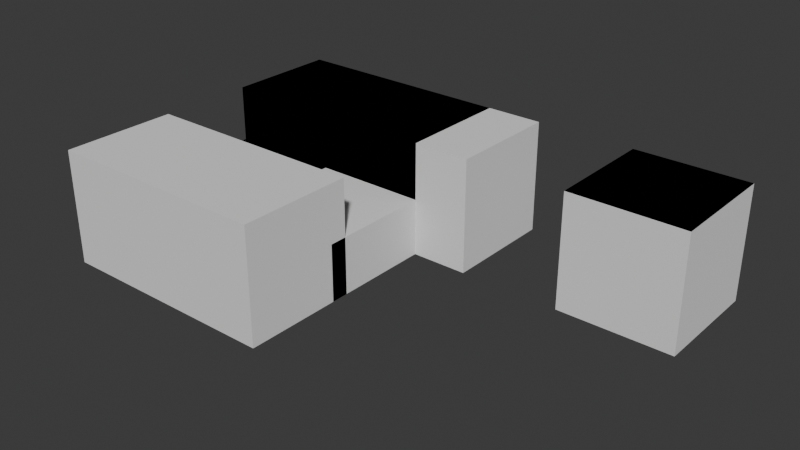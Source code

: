 # Source: bugs_problems.blend  (saved by Blender 4.1.24; exported with 4.5.12 LTS)
import bpy
from mathutils import Matrix  # noqa: F401  (used for matrix-valued properties, if any)

bpy.ops.wm.read_factory_settings(use_empty=True)
scene = bpy.context.scene
scene.name = 'Scene'

# ---- collections
col_2_cube_emboit_s = bpy.data.collections.new('2 cube emboités'); scene.collection.children.link(col_2_cube_emboit_s)
col_face_dans_face = bpy.data.collections.new('face dans face'); scene.collection.children.link(col_face_dans_face)
col_faces_coplanaires_intersecent = bpy.data.collections.new('faces coplanaires intersecent'); scene.collection.children.link(col_faces_coplanaires_intersecent)
col_plan = bpy.data.collections.new('plan'); scene.collection.children.link(col_plan)
col_rien_a_faire = bpy.data.collections.new('rien a faire ?'); scene.collection.children.link(col_rien_a_faire)
col_2_plans = bpy.data.collections.new('2 plans'); scene.collection.children.link(col_2_plans)

# ---- world
world_world = bpy.data.worlds.new('World'); scene.world = world_world
world_world.use_nodes = True; world_world.node_tree.nodes.clear()
_N = world_world.node_tree.nodes; _L = world_world.node_tree.links
n0 = _N.new('ShaderNodeOutputWorld'); n0.name = 'World Output'; n0.location = (300, 300)
n1 = _N.new('ShaderNodeBackground'); n1.name = 'Background'; n1.location = (10, 300)
n1.inputs[0].default_value = (0.05088, 0.05088, 0.05088, 1.0)
_L.new(n1.outputs[0], n0.inputs[0])
n0.is_active_output = True
world_world.color = (0.05088, 0.05088, 0.05088)
world_world.use_sun_shadow = False
world_world.sun_shadow_jitter_overblur = 0.0

# ---- meshes
me_object1_009 = bpy.data.meshes.new('Object1.009')
me_object1_009.from_pydata([(-0.2019, 0.0, 1.0), (1.0, 0.0, 1.0), (-1.0, 0.0, -1.0), (1.0, 0.0, -1.0), (-1.0, 0.0, 3.0), (1.0, 0.0, 3.0)], [], [(4, 5, 0, 1, 3, 2)])
me_object1_009.update()
me_cube_001 = bpy.data.meshes.new('Cube.001')
me_cube_001.from_pydata([(-1.0, -1.0, -1.0), (-1.0, -1.0, 1.0), (-1.0, 1.0, -1.0), (-1.0, 1.0, 1.0), (1.0, -1.0, -1.0), (1.0, -1.0, 1.0), (1.0, 1.0, -1.0), (1.0, 1.0, 1.0)], [], [(0, 1, 3, 2), (2, 3, 7, 6), (6, 7, 5, 4), (4, 5, 1, 0), (2, 6, 4, 0), (7, 3, 1, 5)])
_uv = me_cube_001.uv_layers.new(name='UVMap')
_uv.uv.foreach_set('vector', [0.375, 0.0, 0.625, 0.0, 0.625, 0.25, 0.375, 0.25, 0.375, 0.25, 0.625, 0.25, 0.625, 0.5, 0.375, 0.5, 0.375, 0.5, 0.625, 0.5, 0.625, 0.75, 0.375, 0.75, 0.375, 0.75, 0.625, 0.75, 0.625, 1.0, 0.375, 1.0, 0.125, 0.5, 0.375, 0.5, 0.375, 0.75, 0.125, 0.75, 0.625, 0.5, 0.875, 0.5, 0.875, 0.75, 0.625, 0.75])
me_cube_001.update()
me_cube_002 = bpy.data.meshes.new('Cube.002')
me_cube_002.from_pydata([(-1.0, -1.0, -1.0), (-1.0, -1.0, 1.0), (-1.0, 1.0, -1.0), (-1.0, 1.0, 1.0), (1.0, -1.0, -1.0), (1.0, -1.0, 1.0), (1.0, 1.0, -1.0), (1.0, 1.0, 1.0)], [], [(0, 1, 3, 2), (2, 3, 7, 6), (6, 7, 5, 4), (4, 5, 1, 0), (2, 6, 4, 0), (7, 3, 1, 5)])
_uv = me_cube_002.uv_layers.new(name='UVMap')
_uv.uv.foreach_set('vector', [0.375, 0.0, 0.625, 0.0, 0.625, 0.25, 0.375, 0.25, 0.375, 0.25, 0.625, 0.25, 0.625, 0.5, 0.375, 0.5, 0.375, 0.5, 0.625, 0.5, 0.625, 0.75, 0.375, 0.75, 0.375, 0.75, 0.625, 0.75, 0.625, 1.0, 0.375, 1.0, 0.125, 0.5, 0.375, 0.5, 0.375, 0.75, 0.125, 0.75, 0.625, 0.5, 0.875, 0.5, 0.875, 0.75, 0.625, 0.75])
me_cube_002.update()
me_cube = bpy.data.meshes.new('Cube')
me_cube.from_pydata([(-1.0, -1.0, -1.0), (-1.0, -1.0, 1.0), (-1.0, 1.0, -1.0), (-1.0, 1.0, 1.0), (1.0, -1.0, -1.0), (1.0, -1.0, 1.0), (1.0, 1.0, -1.0), (1.0, 1.0, 1.0)], [], [(0, 1, 3, 2), (2, 3, 7, 6), (6, 7, 5, 4), (4, 5, 1, 0), (2, 6, 4, 0), (7, 3, 1, 5)])
_uv = me_cube.uv_layers.new(name='UVMap')
_uv.uv.foreach_set('vector', [0.375, 0.0, 0.625, 0.0, 0.625, 0.25, 0.375, 0.25, 0.375, 0.25, 0.625, 0.25, 0.625, 0.5, 0.375, 0.5, 0.375, 0.5, 0.625, 0.5, 0.625, 0.75, 0.375, 0.75, 0.375, 0.75, 0.625, 0.75, 0.625, 1.0, 0.375, 1.0, 0.125, 0.5, 0.375, 0.5, 0.375, 0.75, 0.125, 0.75, 0.625, 0.5, 0.875, 0.5, 0.875, 0.75, 0.625, 0.75])
me_cube.update()
me_plane_003 = bpy.data.meshes.new('Plane.003')
me_plane_003.from_pydata([(-1.0, -1.0, 0.0), (1.0, -1.0, 0.0), (-1.0, 1.0, 0.0), (1.0, 1.0, 0.0)], [], [(0, 1, 3, 2)])
_uv = me_plane_003.uv_layers.new(name='UVMap')
_uv.uv.foreach_set('vector', [0.0, 0.0, 1.0, 0.0, 1.0, 1.0, 0.0, 1.0])
me_plane_003.update()
me_plane_004 = bpy.data.meshes.new('Plane.004')
me_plane_004.from_pydata([(-1.0, -1.0, 0.0), (-1.0, 1.0, 0.0), (1.9, 1.0, 3.439e-15), (-1.0, 1.0, 1.0), (-1.0, -1.0, 1.0), (1.9, 1.0, 1.0)], [], [(1, 0, 2), (3, 5, 4), (1, 2, 5, 3), (2, 0, 4, 5), (0, 1, 3, 4)])
_uv = me_plane_004.uv_layers.new(name='UVMap')
_uv.uv.foreach_set('vector', [0.0, 0.0, 0.0, 0.0, 0.0, 0.0, 0.0, 0.0, 0.0, 0.0, 0.0, 0.0, 0.0, 0.0, 0.0, 0.0, 0.0, 0.0, 0.0, 0.0, 0.0, 0.0, 0.0, 0.0, 0.0, 0.0, 0.0, 0.0, 0.0, 0.0, 0.0, 0.0, 0.0, 0.0, 0.0, 0.0])
me_plane_004.update()
me_plane_005 = bpy.data.meshes.new('Plane.005')
me_plane_005.from_pydata([(-1.0, -1.0, 0.0), (1.0, -1.0, 0.0), (-1.0, 1.0, 0.0), (1.0, 1.0, 0.0), (-1.0, -3.0, 0.0), (1.0, -3.0, 0.0), (-3.0, -1.0, 0.0), (-3.0, -3.0, 0.0), (-1.0, 1.0, -1.0), (-1.0, -1.0, -1.0), (1.0, -1.0, -1.0), (1.0, 1.0, -1.0), (-1.0, -3.0, -1.0), (1.0, -3.0, -1.0), (-3.0, -1.0, -1.0), (-3.0, -3.0, -1.0)], [], [(0, 2, 3, 1), (1, 5, 4, 0), (4, 7, 6, 0), (0, 6, 2), (9, 10, 11, 8), (10, 9, 12, 13), (12, 9, 14, 15), (9, 8, 14), (4, 5, 13, 12), (1, 3, 11, 10), (7, 4, 12, 15), (6, 7, 15, 14), (3, 2, 8, 11), (2, 6, 14, 8), (5, 1, 10, 13)])
_uv = me_plane_005.uv_layers.new(name='UVMap')
_uv.uv.foreach_set('vector', [0.0, 0.0, 0.0, 1.0, 1.0, 1.0, 1.0, 0.0, 1.0, 0.0, 1.0, 0.0, 0.0, 0.0, 0.0, 0.0, 0.0, 0.0, 0.0, 0.0, 0.0, 0.0, 0.0, 0.0, 0.0, 0.0, 0.0, 0.0, 0.0, 1.0, 0.0, 0.0, 1.0, 0.0, 1.0, 1.0, 0.0, 1.0, 1.0, 0.0, 0.0, 0.0, 0.0, 0.0, 1.0, 0.0, 0.0, 0.0, 0.0, 0.0, 0.0, 0.0, 0.0, 0.0, 0.0, 0.0, 0.0, 1.0, 0.0, 0.0, 0.0, 0.0, 1.0, 0.0, 1.0, 0.0, 0.0, 0.0, 1.0, 0.0, 1.0, 1.0, 1.0, 1.0, 1.0, 0.0, 0.0, 0.0, 0.0, 0.0, 0.0, 0.0, 0.0, 0.0, 0.0, 0.0, 0.0, 0.0, 0.0, 0.0, 0.0, 0.0, 1.0, 1.0, 0.0, 1.0, 0.0, 1.0, 1.0, 1.0, 0.0, 1.0, 0.0, 0.0, 0.0, 0.0, 0.0, 1.0, 1.0, 0.0, 1.0, 0.0, 1.0, 0.0, 1.0, 0.0])
me_plane_005.update()
me_cube_003 = bpy.data.meshes.new('Cube.003')
me_cube_003.from_pydata([(-1.0, -1.0, -1.0), (-1.0, -1.0, 1.0), (-1.0, 1.0, -1.0), (-1.0, 1.0, 1.0), (1.0, -1.0, -1.0), (1.0, -1.0, 1.0), (1.0, 1.0, -1.0), (1.0, 1.0, 1.0)], [], [(0, 1, 3, 2), (2, 3, 7, 6), (6, 7, 5, 4), (4, 5, 1, 0), (2, 6, 4, 0), (7, 3, 1, 5)])
_uv = me_cube_003.uv_layers.new(name='UVMap')
_uv.uv.foreach_set('vector', [0.375, 0.0, 0.625, 0.0, 0.625, 0.25, 0.375, 0.25, 0.375, 0.25, 0.625, 0.25, 0.625, 0.5, 0.375, 0.5, 0.375, 0.5, 0.625, 0.5, 0.625, 0.75, 0.375, 0.75, 0.375, 0.75, 0.625, 0.75, 0.625, 1.0, 0.375, 1.0, 0.125, 0.5, 0.375, 0.5, 0.375, 0.75, 0.125, 0.75, 0.625, 0.5, 0.875, 0.5, 0.875, 0.75, 0.625, 0.75])
me_cube_003.update()
me_cube_004 = bpy.data.meshes.new('Cube.004')
me_cube_004.from_pydata([(-1.0, -1.0, -1.0), (-1.0, -1.0, 1.0), (-1.0, 1.0, -1.0), (-1.0, 1.0, 1.0), (1.0, -1.0, -1.0), (1.0, -1.0, 1.0), (1.0, 1.0, -1.0), (1.0, 1.0, 1.0)], [], [(0, 1, 3, 2), (2, 3, 7, 6), (6, 7, 5, 4), (4, 5, 1, 0), (2, 6, 4, 0), (7, 3, 1, 5)])
_uv = me_cube_004.uv_layers.new(name='UVMap')
_uv.uv.foreach_set('vector', [0.375, 0.0, 0.625, 0.0, 0.625, 0.25, 0.375, 0.25, 0.375, 0.25, 0.625, 0.25, 0.625, 0.5, 0.375, 0.5, 0.375, 0.5, 0.625, 0.5, 0.625, 0.75, 0.375, 0.75, 0.375, 0.75, 0.625, 0.75, 0.625, 1.0, 0.375, 1.0, 0.125, 0.5, 0.375, 0.5, 0.375, 0.75, 0.125, 0.75, 0.625, 0.5, 0.875, 0.5, 0.875, 0.75, 0.625, 0.75])
me_cube_004.update()
me_plane = bpy.data.meshes.new('Plane')
me_plane.from_pydata([(-1.0, -1.0, 0.0), (1.0, -1.0, 0.0), (-1.0, 1.0, 0.0), (1.0, 1.0, 0.0)], [], [(0, 1, 3, 2)])
_uv = me_plane.uv_layers.new(name='UVMap')
_uv.uv.foreach_set('vector', [0.0, 0.0, 1.0, 0.0, 1.0, 1.0, 0.0, 1.0])
me_plane.update()
me_plane_001 = bpy.data.meshes.new('Plane.001')
me_plane_001.from_pydata([(-1.0, -1.0, 0.0), (1.0, -1.0, 0.0), (-1.0, 1.0, 0.0), (1.0, 1.0, 0.0)], [], [(0, 1, 3, 2)])
_uv = me_plane_001.uv_layers.new(name='UVMap')
_uv.uv.foreach_set('vector', [0.0, 0.0, 1.0, 0.0, 1.0, 1.0, 0.0, 1.0])
me_plane_001.update()
me_plane_002 = bpy.data.meshes.new('Plane.002')
me_plane_002.from_pydata([(-1.0, -1.0, 0.0), (1.0, -1.0, 0.0), (-1.0, 1.0, 0.0), (1.0, 1.0, 0.0)], [], [(0, 1, 3, 2)])
_uv = me_plane_002.uv_layers.new(name='UVMap')
_uv.uv.foreach_set('vector', [0.0, 0.0, 1.0, 0.0, 1.0, 1.0, 0.0, 1.0])
me_plane_002.update()
me_cube_006 = bpy.data.meshes.new('Cube.006')
me_cube_006.from_pydata([(-1.0, -1.0, -1.0), (-1.0, -1.0, 1.0), (-1.0, 1.0, -1.0), (-1.0, 1.0, 1.0), (1.0, -1.0, -1.0), (1.0, -1.0, 1.0), (1.0, 1.0, -1.0), (1.0, 1.0, 1.0), (3.0, -1.0, -1.0), (3.0, -1.0, 1.0), (3.0, 1.0, -1.0), (3.0, 1.0, 1.0)], [], [(0, 1, 3, 2), (2, 3, 7, 6), (4, 6, 10, 8), (4, 5, 1, 0), (2, 6, 4, 0), (7, 3, 1, 5), (10, 11, 9, 8), (7, 5, 9, 11), (6, 7, 11, 10), (5, 4, 8, 9), (5, 7, 6, 4)])
_uv = me_cube_006.uv_layers.new(name='UVMap')
_uv.uv.foreach_set('vector', [0.375, 0.0, 0.625, 0.0, 0.625, 0.25, 0.375, 0.25, 0.375, 0.25, 0.625, 0.25, 0.625, 0.5, 0.375, 0.5, 0.375, 0.75, 0.375, 0.5, 0.375, 0.5, 0.375, 0.75, 0.375, 0.75, 0.625, 0.75, 0.625, 1.0, 0.375, 1.0, 0.125, 0.5, 0.375, 0.5, 0.375, 0.75, 0.125, 0.75, 0.625, 0.5, 0.875, 0.5, 0.875, 0.75, 0.625, 0.75, 0.375, 0.5, 0.625, 0.5, 0.625, 0.75, 0.375, 0.75, 0.625, 0.5, 0.625, 0.75, 0.625, 0.75, 0.625, 0.5, 0.375, 0.5, 0.625, 0.5, 0.625, 0.5, 0.375, 0.5, 0.625, 0.75, 0.375, 0.75, 0.375, 0.75, 0.625, 0.75, 0.0, 0.0, 0.0, 0.0, 0.0, 0.0, 0.0, 0.0])
me_cube_006.update()
me_cube_005 = bpy.data.meshes.new('Cube.005')
me_cube_005.from_pydata([(-1.0, -1.0, -1.0), (-1.0, -1.0, 1.0), (-1.0, 1.0, -1.0), (-1.0, 1.0, 1.0), (1.0, -1.0, -1.0), (1.0, -1.0, 1.0), (1.0, 1.0, -1.0), (1.0, 1.0, 1.0), (3.0, -1.0, -1.0), (3.0, -1.0, 1.0), (3.0, 1.0, -1.0), (3.0, 1.0, 1.0)], [], [(0, 1, 3, 2), (2, 3, 7, 6), (4, 6, 10, 8), (4, 5, 1, 0), (2, 6, 4, 0), (7, 3, 1, 5), (10, 11, 9, 8), (7, 5, 9, 11), (6, 7, 11, 10), (5, 4, 8, 9)])
_uv = me_cube_005.uv_layers.new(name='UVMap')
_uv.uv.foreach_set('vector', [0.375, 0.0, 0.625, 0.0, 0.625, 0.25, 0.375, 0.25, 0.375, 0.25, 0.625, 0.25, 0.625, 0.5, 0.375, 0.5, 0.375, 0.75, 0.375, 0.5, 0.375, 0.5, 0.375, 0.75, 0.375, 0.75, 0.625, 0.75, 0.625, 1.0, 0.375, 1.0, 0.125, 0.5, 0.375, 0.5, 0.375, 0.75, 0.125, 0.75, 0.625, 0.5, 0.875, 0.5, 0.875, 0.75, 0.625, 0.75, 0.375, 0.5, 0.625, 0.5, 0.625, 0.75, 0.375, 0.75, 0.625, 0.5, 0.625, 0.75, 0.625, 0.75, 0.625, 0.5, 0.375, 0.5, 0.625, 0.5, 0.625, 0.5, 0.375, 0.5, 0.625, 0.75, 0.375, 0.75, 0.375, 0.75, 0.625, 0.75])
me_cube_005.update()
me_plane_006 = bpy.data.meshes.new('Plane.006')
me_plane_006.from_pydata([(-1.0, -1.0, 0.0), (1.0, -1.0, 0.0), (-1.0, 1.0, 0.0), (1.0, 1.0, 0.0)], [], [(0, 1, 3, 2)])
_uv = me_plane_006.uv_layers.new(name='UVMap')
_uv.uv.foreach_set('vector', [0.0, 0.0, 1.0, 0.0, 1.0, 1.0, 0.0, 1.0])
me_plane_006.update()
me_plane_007 = bpy.data.meshes.new('Plane.007')
me_plane_007.from_pydata([(-1.0, -1.0, 0.0), (1.0, -1.0, 0.0), (-1.0, 1.0, 0.0), (1.0, 1.0, 0.0)], [], [(0, 1, 3, 2)])
_uv = me_plane_007.uv_layers.new(name='UVMap')
_uv.uv.foreach_set('vector', [0.0, 0.0, 1.0, 0.0, 1.0, 1.0, 0.0, 1.0])
me_plane_007.update()

# ---- objects
ob_object1 = bpy.data.objects.new('Object1', me_object1_009)
ob_cube = bpy.data.objects.new('Cube', me_cube_001)
ob_cube_001 = bpy.data.objects.new('Cube.001', me_cube_002)
ob_cube_004 = bpy.data.objects.new('Cube.004', me_cube)
ob_plane_003 = bpy.data.objects.new('Plane.003', me_plane_003)
ob_plane_004 = bpy.data.objects.new('Plane.004', me_plane_004)
ob_plane_005 = bpy.data.objects.new('Plane.005', me_plane_005)
ob_cube_002 = bpy.data.objects.new('Cube.002', me_cube_003)
ob_cube_003 = bpy.data.objects.new('Cube.003', me_cube_004)
ob_plane = bpy.data.objects.new('Plane', me_plane)
ob_plane_001 = bpy.data.objects.new('Plane.001', me_plane_001)
ob_plane_002 = bpy.data.objects.new('Plane.002', me_plane_002)
ob_innerface = bpy.data.objects.new('innerFace', me_cube_006)
ob_uselessvertices = bpy.data.objects.new('uselessVertices', me_cube_005)
ob_plane_006 = bpy.data.objects.new('Plane.006', me_plane_006)
ob_plane_007 = bpy.data.objects.new('Plane.007', me_plane_007)

# ---- transforms, parenting, visibility, modifiers, constraints
ob_object1.location = (0.0, 0.0, 0.0)
ob_object1.rotation_euler = (1.571, -0.0, 0.0)
ob_cube.location = (0.0, 0.0, 0.0)
ob_cube_001.location = (1.552, 0.0, 0.0)
ob_cube_004.location = (0.0, 0.0, 0.0)
ob_plane_003.location = (0.0, 0.0, 1.0)
ob_plane_003.scale = (0.5039, 0.5039, 0.5039)
ob_plane_004.location = (0.0, 0.0, 0.0)
ob_plane_004.rotation_euler = (3.142, 0.0, -1.571)
ob_plane_005.location = (2.0, 0.0, 0.0)
ob_cube_002.location = (3.0, 0.0, 0.0)
ob_cube_003.location = (6.756, 0.0, 0.0)
ob_plane.location = (0.0, 0.0, 0.0)
ob_plane_001.location = (3.0, 0.0, 0.0)
ob_plane_002.location = (6.756, 0.0, 1.0)
ob_innerface.location = (0.0, -3.694, 0.0)
ob_uselessvertices.location = (0.0, 0.0, 0.0)
ob_plane_006.location = (0.0, 0.0, 0.0)
ob_plane_007.location = (0.0, -2.0, 0.0)

# ---- collection membership
scene.collection.objects.link(ob_object1)
col_2_cube_emboit_s.objects.link(ob_cube)
col_2_cube_emboit_s.objects.link(ob_cube_001)
col_face_dans_face.objects.link(ob_cube_004)
col_face_dans_face.objects.link(ob_plane_003)
col_faces_coplanaires_intersecent.objects.link(ob_plane_004)
col_faces_coplanaires_intersecent.objects.link(ob_plane_005)
col_plan.objects.link(ob_cube_002)
col_plan.objects.link(ob_cube_003)
col_plan.objects.link(ob_plane)
col_plan.objects.link(ob_plane_001)
col_plan.objects.link(ob_plane_002)
col_rien_a_faire.objects.link(ob_innerface)
col_rien_a_faire.objects.link(ob_uselessvertices)
col_2_plans.objects.link(ob_plane_006)
col_2_plans.objects.link(ob_plane_007)

# ---- scene / render settings (as saved in the file)
scene.frame_start = 1; scene.frame_end = 250; scene.frame_set(1)
scene.render.engine = 'BLENDER_EEVEE_NEXT'
scene.cycles.sampling_pattern = 'TABULATED_SOBOL'
scene.eevee.ray_tracing_options.trace_max_roughness = 0.0
bpy.context.view_layer.update()

# ---- added for rendering (the .blend has no active camera and no usable light): camera, sun
cam_auto = bpy.data.cameras.new('AutoCamera')
cam_auto.lens = 50.0
cam_auto.sensor_width = 36.0
cam_auto.clip_end = 1000.0
ob_auto_camera = bpy.data.objects.new('AutoCamera', cam_auto)
scene.collection.objects.link(ob_auto_camera)
ob_auto_camera.location = (13.2169, -13.654, 7.87126)
ob_auto_camera.rotation_euler = (1.09748, -7.21219e-08, 0.694738)
scene.camera = ob_auto_camera
light_auto_sun = bpy.data.lights.new('AutoSun', 'SUN')
light_auto_sun.energy = 3.0
light_auto_sun.angle = 0.0523599
ob_auto_sun = bpy.data.objects.new('AutoSun', light_auto_sun)
scene.collection.objects.link(ob_auto_sun)
ob_auto_sun.rotation_euler = (0.872665, 0.174533, 0.523599)
bpy.context.view_layer.update()

